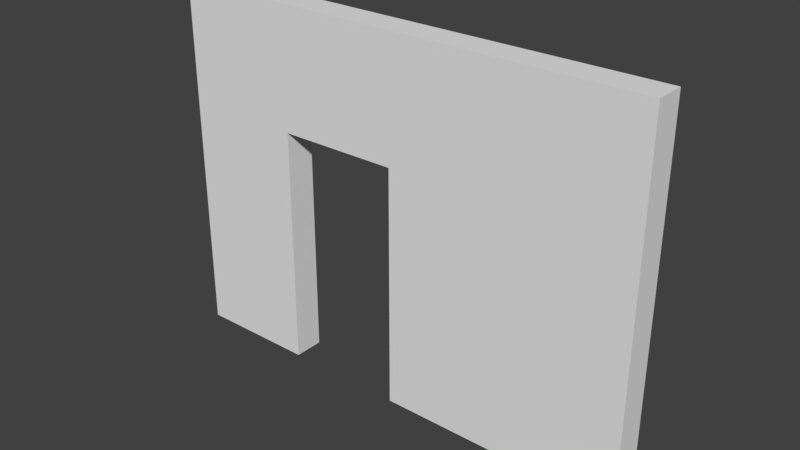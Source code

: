 # Source: DoorWall_3x4x.25.blend  (saved by Blender 2.78.0; exported with 4.5.12 LTS)
import bpy
from mathutils import Matrix  # noqa: F401  (used for matrix-valued properties, if any)

bpy.ops.wm.read_factory_settings(use_empty=True)
scene = bpy.context.scene
scene.name = 'Scene'

# ---- collections
col_collection_1 = bpy.data.collections.new('Collection 1'); scene.collection.children.link(col_collection_1)

# ---- world
world_world = bpy.data.worlds.new('World'); scene.world = world_world
world_world.color = (0.05088, 0.05088, 0.05088)
world_world.use_sun_shadow = False
world_world.sun_shadow_jitter_overblur = 0.0
world_world.cycles.sampling_method = 'MANUAL'

# ---- meshes
me_vert = bpy.data.meshes.new('Vert')
me_vert.from_pydata([(0.0, 0.0, 0.0), (0.0, 1.0, 0.0), (2.0, 1.0, 0.0), (2.0, 2.0, 0.0), (0.0, 2.0, 0.0), (0.0, 4.0, 0.0), (3.0, 4.0, 0.0), (3.0, 0.0, 0.0), (0.0, 0.0, 0.0), (0.0, 0.0, 0.0), (0.0, 1.0, 0.0), (2.0, 1.0, 0.0), (2.0, 2.0, 0.0), (0.0, 2.0, 0.0), (0.0, 4.0, 0.0), (3.0, 4.0, 0.0), (3.0, 0.0, 0.0), (0.0, 0.0, 0.0), (0.0, 0.0, 0.25), (0.0, 1.0, 0.25), (2.0, 1.0, 0.25), (2.0, 2.0, 0.25), (0.0, 2.0, 0.25), (0.0, 4.0, 0.25), (3.0, 4.0, 0.25), (3.0, 0.0, 0.25), (0.0, 0.0, 0.25)], [], [(1, 0, 8, 7, 6, 5, 4, 3, 2), (9, 17, 26, 18), (0, 1, 10, 9), (7, 8, 17, 16), (4, 5, 14, 13), (1, 2, 11, 10), (8, 0, 9, 17), (5, 6, 15, 14), (2, 3, 12, 11), (6, 7, 16, 15), (3, 4, 13, 12), (19, 18, 26, 25, 24, 23, 22, 21, 20), (15, 14, 23, 24), (12, 11, 20, 21), (16, 15, 24, 25), (13, 12, 21, 22), (10, 9, 18, 19), (17, 16, 25, 26), (14, 13, 22, 23), (11, 10, 19, 20)])
me_vert.use_remesh_preserve_volume = False
me_vert.use_remesh_preserve_attributes = False
me_vert.use_mirror_vertex_groups = False
me_vert.update()

# ---- objects
ob_sm_doorwall_3x4x_25 = bpy.data.objects.new('SM_DoorWall 3x4x.25', me_vert)

# ---- transforms, parenting, visibility, modifiers, constraints
ob_sm_doorwall_3x4x_25.location = (0.0, 0.0, 0.0)
ob_sm_doorwall_3x4x_25.rotation_euler = (-1.571, -1.571, 0.0)
ob_sm_doorwall_3x4x_25.lineart.crease_threshold = 0.0

# ---- collection membership
col_collection_1.objects.link(ob_sm_doorwall_3x4x_25)

# ---- scene / render settings (as saved in the file)
scene.frame_start = 1; scene.frame_end = 250; scene.frame_set(1)
scene.render.engine = 'BLENDER_EEVEE_NEXT'
scene.render.resolution_percentage = 50
scene.render.dither_intensity = 0.0
scene.cycles.use_denoising = False
scene.cycles.samples = 128
scene.cycles.sampling_pattern = 'TABULATED_SOBOL'
scene.cycles.light_sampling_threshold = 0.0
scene.cycles.use_adaptive_sampling = False
scene.cycles.use_light_tree = False
scene.cycles.blur_glossy = 0.0
scene.cycles.sample_clamp_indirect = 0.0
scene.view_settings.view_transform = 'Standard'
bpy.context.view_layer.update()

# ---- added for rendering (the .blend has no active camera and no usable light): camera, sun
cam_auto = bpy.data.cameras.new('AutoCamera')
cam_auto.lens = 50.0
cam_auto.sensor_width = 36.0
cam_auto.clip_end = 1000.0
ob_auto_camera = bpy.data.objects.new('AutoCamera', cam_auto)
scene.collection.objects.link(ob_auto_camera)
ob_auto_camera.location = (6.6319, -5.43328, 5.20552)
ob_auto_camera.rotation_euler = (1.09748, -7.21219e-08, 0.694738)
scene.camera = ob_auto_camera
light_auto_sun = bpy.data.lights.new('AutoSun', 'SUN')
light_auto_sun.energy = 3.0
light_auto_sun.angle = 0.0523599
ob_auto_sun = bpy.data.objects.new('AutoSun', light_auto_sun)
scene.collection.objects.link(ob_auto_sun)
ob_auto_sun.rotation_euler = (0.872665, 0.174533, 0.523599)
bpy.context.view_layer.update()
